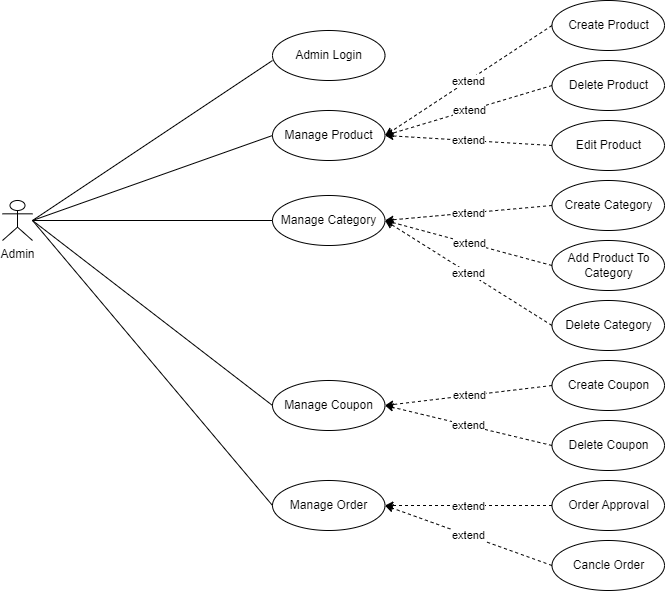

The diagram above was exported from draw.io. Its source (the exported page's mxGraphModel, read from the mxfile embedded in the PNG):
<mxGraphModel dx="1050" dy="638" grid="1" gridSize="10" guides="1" tooltips="1" connect="1" arrows="1" fold="1" page="1" pageScale="1" pageWidth="850" pageHeight="1100" math="0" shadow="0">
  <root>
    <mxCell id="0" />
    <mxCell id="1" parent="0" />
    <mxCell id="3APW5nDrxhtcZWAiD6V8-1" value="Admin" style="shape=umlActor;verticalLabelPosition=bottom;verticalAlign=top;html=1;outlineConnect=0;" vertex="1" parent="1">
      <mxGeometry x="50" y="600" width="30" height="40" as="geometry" />
    </mxCell>
    <mxCell id="3APW5nDrxhtcZWAiD6V8-2" value="" style="endArrow=none;html=1;rounded=0;entryX=0;entryY=0.6;entryDx=0;entryDy=0;entryPerimeter=0;" edge="1" parent="1" target="3APW5nDrxhtcZWAiD6V8-3">
      <mxGeometry width="50" height="50" relative="1" as="geometry">
        <mxPoint x="80" y="620" as="sourcePoint" />
        <mxPoint x="240" y="480" as="targetPoint" />
      </mxGeometry>
    </mxCell>
    <mxCell id="3APW5nDrxhtcZWAiD6V8-3" value="Admin Login" style="ellipse;whiteSpace=wrap;html=1;" vertex="1" parent="1">
      <mxGeometry x="320" y="430" width="112.5" height="50" as="geometry" />
    </mxCell>
    <mxCell id="3APW5nDrxhtcZWAiD6V8-4" value="Manage Product" style="ellipse;whiteSpace=wrap;html=1;" vertex="1" parent="1">
      <mxGeometry x="320" y="510" width="112.5" height="50" as="geometry" />
    </mxCell>
    <mxCell id="3APW5nDrxhtcZWAiD6V8-5" value="Manage Category" style="ellipse;whiteSpace=wrap;html=1;" vertex="1" parent="1">
      <mxGeometry x="320" y="595" width="112.5" height="50" as="geometry" />
    </mxCell>
    <mxCell id="3APW5nDrxhtcZWAiD6V8-6" value="Manage Coupon" style="ellipse;whiteSpace=wrap;html=1;" vertex="1" parent="1">
      <mxGeometry x="320" y="780" width="112.5" height="50" as="geometry" />
    </mxCell>
    <mxCell id="3APW5nDrxhtcZWAiD6V8-7" value="Manage Order" style="ellipse;whiteSpace=wrap;html=1;" vertex="1" parent="1">
      <mxGeometry x="320" y="880" width="112.5" height="50" as="geometry" />
    </mxCell>
    <mxCell id="3APW5nDrxhtcZWAiD6V8-8" value="" style="endArrow=none;html=1;rounded=0;entryX=0;entryY=0.5;entryDx=0;entryDy=0;" edge="1" parent="1" target="3APW5nDrxhtcZWAiD6V8-4">
      <mxGeometry width="50" height="50" relative="1" as="geometry">
        <mxPoint x="80" y="620" as="sourcePoint" />
        <mxPoint x="250" y="490" as="targetPoint" />
      </mxGeometry>
    </mxCell>
    <mxCell id="3APW5nDrxhtcZWAiD6V8-9" value="" style="endArrow=none;html=1;rounded=0;entryX=0;entryY=0.5;entryDx=0;entryDy=0;" edge="1" parent="1" target="3APW5nDrxhtcZWAiD6V8-5">
      <mxGeometry width="50" height="50" relative="1" as="geometry">
        <mxPoint x="80" y="620" as="sourcePoint" />
        <mxPoint x="250" y="545" as="targetPoint" />
      </mxGeometry>
    </mxCell>
    <mxCell id="3APW5nDrxhtcZWAiD6V8-10" value="" style="endArrow=none;html=1;rounded=0;entryX=0;entryY=0.5;entryDx=0;entryDy=0;" edge="1" parent="1" target="3APW5nDrxhtcZWAiD6V8-6">
      <mxGeometry width="50" height="50" relative="1" as="geometry">
        <mxPoint x="80" y="620" as="sourcePoint" />
        <mxPoint x="250" y="605" as="targetPoint" />
      </mxGeometry>
    </mxCell>
    <mxCell id="3APW5nDrxhtcZWAiD6V8-11" value="" style="endArrow=none;html=1;rounded=0;entryX=0;entryY=0.5;entryDx=0;entryDy=0;" edge="1" parent="1" target="3APW5nDrxhtcZWAiD6V8-7">
      <mxGeometry width="50" height="50" relative="1" as="geometry">
        <mxPoint x="80" y="620" as="sourcePoint" />
        <mxPoint x="250" y="665" as="targetPoint" />
      </mxGeometry>
    </mxCell>
    <mxCell id="3APW5nDrxhtcZWAiD6V8-22" value="" style="endArrow=classic;html=1;rounded=0;entryX=1;entryY=0.5;entryDx=0;entryDy=0;exitX=0;exitY=0.5;exitDx=0;exitDy=0;dashed=1;" edge="1" parent="1" source="3APW5nDrxhtcZWAiD6V8-24">
      <mxGeometry relative="1" as="geometry">
        <mxPoint x="559.5" y="490" as="sourcePoint" />
        <mxPoint x="432.5" y="535" as="targetPoint" />
      </mxGeometry>
    </mxCell>
    <mxCell id="3APW5nDrxhtcZWAiD6V8-23" value="extend" style="edgeLabel;resizable=0;html=1;align=center;verticalAlign=middle;" connectable="0" vertex="1" parent="3APW5nDrxhtcZWAiD6V8-22">
      <mxGeometry relative="1" as="geometry" />
    </mxCell>
    <mxCell id="3APW5nDrxhtcZWAiD6V8-24" value="Create Product" style="ellipse;whiteSpace=wrap;html=1;" vertex="1" parent="1">
      <mxGeometry x="599.5" y="400" width="112.5" height="50" as="geometry" />
    </mxCell>
    <mxCell id="3APW5nDrxhtcZWAiD6V8-25" value="" style="endArrow=classic;html=1;rounded=0;entryX=1;entryY=0.5;entryDx=0;entryDy=0;exitX=0;exitY=0.5;exitDx=0;exitDy=0;dashed=1;" edge="1" parent="1" source="3APW5nDrxhtcZWAiD6V8-27">
      <mxGeometry relative="1" as="geometry">
        <mxPoint x="566.5" y="550" as="sourcePoint" />
        <mxPoint x="432.5" y="535" as="targetPoint" />
      </mxGeometry>
    </mxCell>
    <mxCell id="3APW5nDrxhtcZWAiD6V8-26" value="extend" style="edgeLabel;resizable=0;html=1;align=center;verticalAlign=middle;" connectable="0" vertex="1" parent="3APW5nDrxhtcZWAiD6V8-25">
      <mxGeometry relative="1" as="geometry" />
    </mxCell>
    <mxCell id="3APW5nDrxhtcZWAiD6V8-27" value="Delete Product" style="ellipse;whiteSpace=wrap;html=1;" vertex="1" parent="1">
      <mxGeometry x="599.5" y="460" width="112.5" height="50" as="geometry" />
    </mxCell>
    <mxCell id="3APW5nDrxhtcZWAiD6V8-28" value="" style="endArrow=classic;html=1;rounded=0;entryX=1;entryY=0.5;entryDx=0;entryDy=0;exitX=0;exitY=0.5;exitDx=0;exitDy=0;dashed=1;" edge="1" parent="1" source="3APW5nDrxhtcZWAiD6V8-30">
      <mxGeometry relative="1" as="geometry">
        <mxPoint x="559" y="590" as="sourcePoint" />
        <mxPoint x="432.5" y="535" as="targetPoint" />
      </mxGeometry>
    </mxCell>
    <mxCell id="3APW5nDrxhtcZWAiD6V8-29" value="extend" style="edgeLabel;resizable=0;html=1;align=center;verticalAlign=middle;" connectable="0" vertex="1" parent="3APW5nDrxhtcZWAiD6V8-28">
      <mxGeometry relative="1" as="geometry" />
    </mxCell>
    <mxCell id="3APW5nDrxhtcZWAiD6V8-30" value="Edit Product" style="ellipse;whiteSpace=wrap;html=1;" vertex="1" parent="1">
      <mxGeometry x="599.5" y="520" width="112.5" height="50" as="geometry" />
    </mxCell>
    <mxCell id="3APW5nDrxhtcZWAiD6V8-31" value="" style="endArrow=classic;html=1;rounded=0;entryX=1;entryY=0.5;entryDx=0;entryDy=0;exitX=0;exitY=0.5;exitDx=0;exitDy=0;dashed=1;" edge="1" parent="1" source="3APW5nDrxhtcZWAiD6V8-33">
      <mxGeometry relative="1" as="geometry">
        <mxPoint x="559.5" y="575" as="sourcePoint" />
        <mxPoint x="432.5" y="620" as="targetPoint" />
      </mxGeometry>
    </mxCell>
    <mxCell id="3APW5nDrxhtcZWAiD6V8-32" value="extend" style="edgeLabel;resizable=0;html=1;align=center;verticalAlign=middle;" connectable="0" vertex="1" parent="3APW5nDrxhtcZWAiD6V8-31">
      <mxGeometry relative="1" as="geometry" />
    </mxCell>
    <mxCell id="3APW5nDrxhtcZWAiD6V8-33" value="Create Category" style="ellipse;whiteSpace=wrap;html=1;" vertex="1" parent="1">
      <mxGeometry x="599.5" y="580" width="112.5" height="50" as="geometry" />
    </mxCell>
    <mxCell id="3APW5nDrxhtcZWAiD6V8-34" value="" style="endArrow=classic;html=1;rounded=0;entryX=1;entryY=0.5;entryDx=0;entryDy=0;exitX=0;exitY=0.5;exitDx=0;exitDy=0;dashed=1;" edge="1" parent="1" source="3APW5nDrxhtcZWAiD6V8-36">
      <mxGeometry relative="1" as="geometry">
        <mxPoint x="566.5" y="635" as="sourcePoint" />
        <mxPoint x="432.5" y="620" as="targetPoint" />
      </mxGeometry>
    </mxCell>
    <mxCell id="3APW5nDrxhtcZWAiD6V8-35" value="extend" style="edgeLabel;resizable=0;html=1;align=center;verticalAlign=middle;" connectable="0" vertex="1" parent="3APW5nDrxhtcZWAiD6V8-34">
      <mxGeometry relative="1" as="geometry" />
    </mxCell>
    <mxCell id="3APW5nDrxhtcZWAiD6V8-36" value="Add Product To Category" style="ellipse;whiteSpace=wrap;html=1;" vertex="1" parent="1">
      <mxGeometry x="599.5" y="640" width="112.5" height="50" as="geometry" />
    </mxCell>
    <mxCell id="3APW5nDrxhtcZWAiD6V8-37" value="" style="endArrow=classic;html=1;rounded=0;entryX=1;entryY=0.5;entryDx=0;entryDy=0;exitX=0;exitY=0.5;exitDx=0;exitDy=0;dashed=1;" edge="1" parent="1" source="3APW5nDrxhtcZWAiD6V8-39">
      <mxGeometry relative="1" as="geometry">
        <mxPoint x="559" y="675" as="sourcePoint" />
        <mxPoint x="432.5" y="620" as="targetPoint" />
      </mxGeometry>
    </mxCell>
    <mxCell id="3APW5nDrxhtcZWAiD6V8-38" value="extend" style="edgeLabel;resizable=0;html=1;align=center;verticalAlign=middle;" connectable="0" vertex="1" parent="3APW5nDrxhtcZWAiD6V8-37">
      <mxGeometry relative="1" as="geometry" />
    </mxCell>
    <mxCell id="3APW5nDrxhtcZWAiD6V8-39" value="Delete Category" style="ellipse;whiteSpace=wrap;html=1;" vertex="1" parent="1">
      <mxGeometry x="599.5" y="700" width="112.5" height="50" as="geometry" />
    </mxCell>
    <mxCell id="3APW5nDrxhtcZWAiD6V8-40" value="" style="endArrow=classic;html=1;rounded=0;entryX=1;entryY=0.5;entryDx=0;entryDy=0;exitX=0;exitY=0.5;exitDx=0;exitDy=0;dashed=1;" edge="1" parent="1" source="3APW5nDrxhtcZWAiD6V8-42">
      <mxGeometry relative="1" as="geometry">
        <mxPoint x="559.5" y="860" as="sourcePoint" />
        <mxPoint x="432.5" y="905" as="targetPoint" />
      </mxGeometry>
    </mxCell>
    <mxCell id="3APW5nDrxhtcZWAiD6V8-41" value="extend" style="edgeLabel;resizable=0;html=1;align=center;verticalAlign=middle;" connectable="0" vertex="1" parent="3APW5nDrxhtcZWAiD6V8-40">
      <mxGeometry relative="1" as="geometry" />
    </mxCell>
    <mxCell id="3APW5nDrxhtcZWAiD6V8-42" value="Order Approval" style="ellipse;whiteSpace=wrap;html=1;" vertex="1" parent="1">
      <mxGeometry x="599.5" y="880" width="112.5" height="50" as="geometry" />
    </mxCell>
    <mxCell id="3APW5nDrxhtcZWAiD6V8-43" value="" style="endArrow=classic;html=1;rounded=0;entryX=1;entryY=0.5;entryDx=0;entryDy=0;exitX=0;exitY=0.5;exitDx=0;exitDy=0;dashed=1;" edge="1" parent="1" source="3APW5nDrxhtcZWAiD6V8-45">
      <mxGeometry relative="1" as="geometry">
        <mxPoint x="566.5" y="920" as="sourcePoint" />
        <mxPoint x="432.5" y="905" as="targetPoint" />
      </mxGeometry>
    </mxCell>
    <mxCell id="3APW5nDrxhtcZWAiD6V8-44" value="extend" style="edgeLabel;resizable=0;html=1;align=center;verticalAlign=middle;" connectable="0" vertex="1" parent="3APW5nDrxhtcZWAiD6V8-43">
      <mxGeometry relative="1" as="geometry" />
    </mxCell>
    <mxCell id="3APW5nDrxhtcZWAiD6V8-45" value="Cancle Order" style="ellipse;whiteSpace=wrap;html=1;" vertex="1" parent="1">
      <mxGeometry x="599.5" y="940" width="112.5" height="50" as="geometry" />
    </mxCell>
    <mxCell id="3APW5nDrxhtcZWAiD6V8-50" value="" style="endArrow=classic;html=1;rounded=0;entryX=1;entryY=0.5;entryDx=0;entryDy=0;exitX=0;exitY=0.5;exitDx=0;exitDy=0;dashed=1;" edge="1" parent="1" source="3APW5nDrxhtcZWAiD6V8-52">
      <mxGeometry relative="1" as="geometry">
        <mxPoint x="559.5" y="760" as="sourcePoint" />
        <mxPoint x="432.5" y="805" as="targetPoint" />
      </mxGeometry>
    </mxCell>
    <mxCell id="3APW5nDrxhtcZWAiD6V8-51" value="extend" style="edgeLabel;resizable=0;html=1;align=center;verticalAlign=middle;" connectable="0" vertex="1" parent="3APW5nDrxhtcZWAiD6V8-50">
      <mxGeometry relative="1" as="geometry" />
    </mxCell>
    <mxCell id="3APW5nDrxhtcZWAiD6V8-52" value="Create Coupon" style="ellipse;whiteSpace=wrap;html=1;" vertex="1" parent="1">
      <mxGeometry x="599.5" y="760" width="112.5" height="50" as="geometry" />
    </mxCell>
    <mxCell id="3APW5nDrxhtcZWAiD6V8-53" value="" style="endArrow=classic;html=1;rounded=0;entryX=1;entryY=0.5;entryDx=0;entryDy=0;exitX=0;exitY=0.5;exitDx=0;exitDy=0;dashed=1;" edge="1" parent="1" source="3APW5nDrxhtcZWAiD6V8-55">
      <mxGeometry relative="1" as="geometry">
        <mxPoint x="566.5" y="820" as="sourcePoint" />
        <mxPoint x="432.5" y="805" as="targetPoint" />
      </mxGeometry>
    </mxCell>
    <mxCell id="3APW5nDrxhtcZWAiD6V8-54" value="extend" style="edgeLabel;resizable=0;html=1;align=center;verticalAlign=middle;" connectable="0" vertex="1" parent="3APW5nDrxhtcZWAiD6V8-53">
      <mxGeometry relative="1" as="geometry" />
    </mxCell>
    <mxCell id="3APW5nDrxhtcZWAiD6V8-55" value="Delete Coupon" style="ellipse;whiteSpace=wrap;html=1;" vertex="1" parent="1">
      <mxGeometry x="599.5" y="820" width="112.5" height="50" as="geometry" />
    </mxCell>
  </root>
</mxGraphModel>